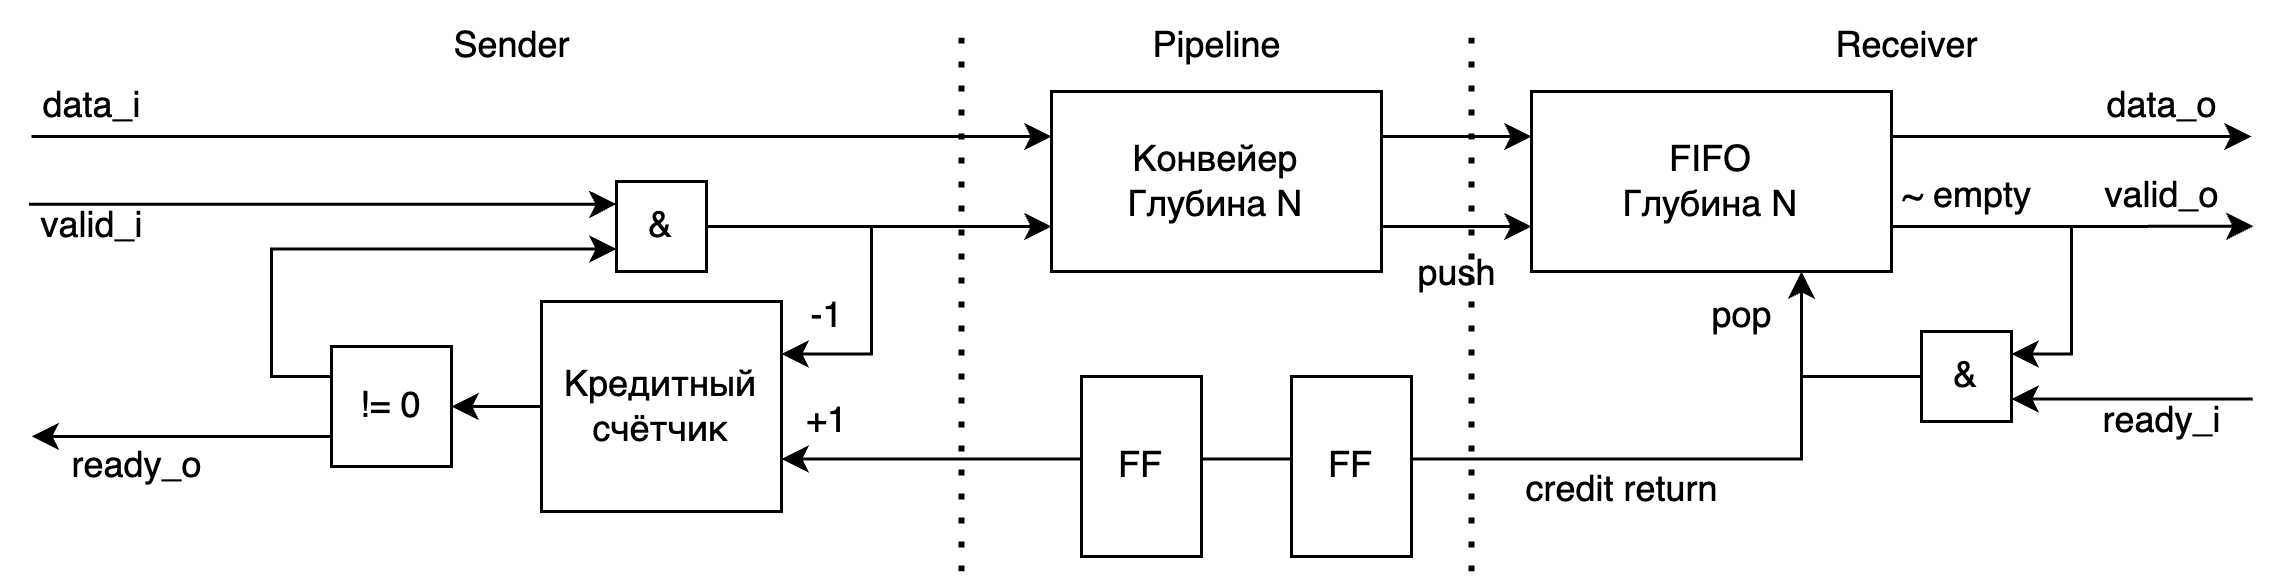

The diagram above was exported from draw.io. Its source (the exported page's mxGraphModel, read from the mxfile embedded in the PNG):
<mxGraphModel dx="2048" dy="815" grid="1" gridSize="10" guides="1" tooltips="1" connect="1" arrows="1" fold="1" page="1" pageScale="1" pageWidth="850" pageHeight="1100" math="0" shadow="0">
  <root>
    <mxCell id="0" />
    <mxCell id="1" parent="0" />
    <mxCell id="2" style="edgeStyle=orthogonalEdgeStyle;rounded=0;orthogonalLoop=1;jettySize=auto;html=1;entryX=0;entryY=0.25;entryDx=0;entryDy=0;" edge="1" target="5" parent="1">
      <mxGeometry relative="1" as="geometry">
        <mxPoint x="-60" y="395" as="sourcePoint" />
        <Array as="points">
          <mxPoint x="-60" y="395" />
        </Array>
      </mxGeometry>
    </mxCell>
    <mxCell id="3" style="edgeStyle=orthogonalEdgeStyle;rounded=0;orthogonalLoop=1;jettySize=auto;html=1;exitX=1;exitY=0.25;exitDx=0;exitDy=0;entryX=0;entryY=0.25;entryDx=0;entryDy=0;" edge="1" source="5" target="20" parent="1">
      <mxGeometry relative="1" as="geometry" />
    </mxCell>
    <mxCell id="4" style="edgeStyle=orthogonalEdgeStyle;rounded=0;orthogonalLoop=1;jettySize=auto;html=1;exitX=1;exitY=0.75;exitDx=0;exitDy=0;entryX=0;entryY=0.75;entryDx=0;entryDy=0;" edge="1" source="5" target="20" parent="1">
      <mxGeometry relative="1" as="geometry" />
    </mxCell>
    <mxCell id="5" value="Конвейер&lt;br&gt;Глубина N" style="rounded=0;whiteSpace=wrap;html=1;" vertex="1" parent="1">
      <mxGeometry x="280" y="380" width="110" height="60" as="geometry" />
    </mxCell>
    <mxCell id="6" style="edgeStyle=orthogonalEdgeStyle;rounded=0;orthogonalLoop=1;jettySize=auto;html=1;exitX=1;exitY=0.5;exitDx=0;exitDy=0;entryX=0;entryY=0.75;entryDx=0;entryDy=0;" edge="1" source="9" target="5" parent="1">
      <mxGeometry relative="1" as="geometry" />
    </mxCell>
    <mxCell id="7" style="edgeStyle=orthogonalEdgeStyle;rounded=0;orthogonalLoop=1;jettySize=auto;html=1;exitX=0;exitY=0.25;exitDx=0;exitDy=0;entryX=0;entryY=0.25;entryDx=0;entryDy=0;" edge="1" target="9" parent="1">
      <mxGeometry relative="1" as="geometry">
        <mxPoint x="-60.869565217391305" y="417.5652173913044" as="sourcePoint" />
        <Array as="points">
          <mxPoint x="130" y="418" />
          <mxPoint x="130" y="418" />
        </Array>
      </mxGeometry>
    </mxCell>
    <mxCell id="8" style="edgeStyle=orthogonalEdgeStyle;rounded=0;orthogonalLoop=1;jettySize=auto;html=1;exitX=1;exitY=0.5;exitDx=0;exitDy=0;entryX=1;entryY=0.25;entryDx=0;entryDy=0;" edge="1" source="9" target="12" parent="1">
      <mxGeometry relative="1" as="geometry">
        <Array as="points">
          <mxPoint x="220" y="425" />
          <mxPoint x="220" y="468" />
        </Array>
      </mxGeometry>
    </mxCell>
    <mxCell id="9" value="&amp;amp;" style="rounded=0;whiteSpace=wrap;html=1;" vertex="1" parent="1">
      <mxGeometry x="135" y="410" width="30" height="30" as="geometry" />
    </mxCell>
    <mxCell id="10" style="edgeStyle=orthogonalEdgeStyle;rounded=0;orthogonalLoop=1;jettySize=auto;html=1;exitX=0;exitY=0.5;exitDx=0;exitDy=0;entryX=1;entryY=0.5;entryDx=0;entryDy=0;" edge="1" source="12" target="15" parent="1">
      <mxGeometry relative="1" as="geometry" />
    </mxCell>
    <mxCell id="11" style="edgeStyle=orthogonalEdgeStyle;rounded=0;orthogonalLoop=1;jettySize=auto;html=1;exitX=1;exitY=0.75;exitDx=0;exitDy=0;startArrow=classic;startFill=1;endArrow=none;endFill=0;entryX=0;entryY=0.5;entryDx=0;entryDy=0;" edge="1" source="12" target="23" parent="1">
      <mxGeometry relative="1" as="geometry">
        <mxPoint x="663.3333333333334" y="502.5" as="targetPoint" />
        <Array as="points">
          <mxPoint x="530" y="503" />
          <mxPoint x="530" y="475" />
        </Array>
      </mxGeometry>
    </mxCell>
    <mxCell id="12" value="Кредитный счётчик" style="whiteSpace=wrap;html=1;" vertex="1" parent="1">
      <mxGeometry x="110" y="450" width="80" height="70" as="geometry" />
    </mxCell>
    <mxCell id="13" style="edgeStyle=orthogonalEdgeStyle;rounded=0;orthogonalLoop=1;jettySize=auto;html=1;exitX=0;exitY=0.25;exitDx=0;exitDy=0;entryX=0;entryY=0.75;entryDx=0;entryDy=0;" edge="1" source="15" target="9" parent="1">
      <mxGeometry relative="1" as="geometry" />
    </mxCell>
    <mxCell id="14" style="edgeStyle=orthogonalEdgeStyle;rounded=0;orthogonalLoop=1;jettySize=auto;html=1;exitX=0;exitY=0.75;exitDx=0;exitDy=0;" edge="1" source="15" parent="1">
      <mxGeometry relative="1" as="geometry">
        <mxPoint x="-60" y="494.9677419354839" as="targetPoint" />
      </mxGeometry>
    </mxCell>
    <mxCell id="15" value="!= 0" style="rounded=0;whiteSpace=wrap;html=1;" vertex="1" parent="1">
      <mxGeometry x="40" y="465" width="40" height="40" as="geometry" />
    </mxCell>
    <mxCell id="16" value="valid_i" style="text;html=1;align=center;verticalAlign=middle;resizable=0;points=[];autosize=1;strokeColor=none;fillColor=none;" vertex="1" parent="1">
      <mxGeometry x="-70" y="410" width="60" height="30" as="geometry" />
    </mxCell>
    <mxCell id="17" style="edgeStyle=orthogonalEdgeStyle;rounded=0;orthogonalLoop=1;jettySize=auto;html=1;exitX=1;exitY=0.25;exitDx=0;exitDy=0;" edge="1" source="20" parent="1">
      <mxGeometry relative="1" as="geometry">
        <mxPoint x="680" y="395" as="targetPoint" />
      </mxGeometry>
    </mxCell>
    <mxCell id="18" style="edgeStyle=orthogonalEdgeStyle;rounded=0;orthogonalLoop=1;jettySize=auto;html=1;exitX=1;exitY=0.75;exitDx=0;exitDy=0;entryX=1;entryY=0.25;entryDx=0;entryDy=0;" edge="1" source="20" target="23" parent="1">
      <mxGeometry relative="1" as="geometry" />
    </mxCell>
    <mxCell id="19" style="edgeStyle=orthogonalEdgeStyle;rounded=0;orthogonalLoop=1;jettySize=auto;html=1;exitX=1;exitY=0.75;exitDx=0;exitDy=0;" edge="1" source="20" parent="1">
      <mxGeometry relative="1" as="geometry">
        <mxPoint x="680.6451612903226" y="424.9032258064516" as="targetPoint" />
      </mxGeometry>
    </mxCell>
    <mxCell id="20" value="FIFO&lt;br&gt;Глубина N" style="rounded=0;whiteSpace=wrap;html=1;" vertex="1" parent="1">
      <mxGeometry x="440" y="380" width="120" height="60" as="geometry" />
    </mxCell>
    <mxCell id="21" style="edgeStyle=orthogonalEdgeStyle;rounded=0;orthogonalLoop=1;jettySize=auto;html=1;exitX=0;exitY=0.5;exitDx=0;exitDy=0;entryX=0.75;entryY=1;entryDx=0;entryDy=0;" edge="1" source="23" target="20" parent="1">
      <mxGeometry relative="1" as="geometry" />
    </mxCell>
    <mxCell id="22" style="edgeStyle=orthogonalEdgeStyle;rounded=0;orthogonalLoop=1;jettySize=auto;html=1;exitX=1;exitY=0.75;exitDx=0;exitDy=0;startArrow=classic;startFill=1;endArrow=none;endFill=0;" edge="1" source="23" parent="1">
      <mxGeometry relative="1" as="geometry">
        <mxPoint x="680.4411764705883" y="482.52941176470586" as="targetPoint" />
      </mxGeometry>
    </mxCell>
    <mxCell id="23" value="&amp;amp;" style="rounded=0;whiteSpace=wrap;html=1;" vertex="1" parent="1">
      <mxGeometry x="570" y="460" width="30" height="30" as="geometry" />
    </mxCell>
    <mxCell id="24" value="-1" style="text;html=1;align=center;verticalAlign=middle;resizable=0;points=[];autosize=1;strokeColor=none;fillColor=none;" vertex="1" parent="1">
      <mxGeometry x="190" y="440" width="30" height="30" as="geometry" />
    </mxCell>
    <mxCell id="25" value="~ empty" style="text;html=1;align=center;verticalAlign=middle;resizable=0;points=[];autosize=1;strokeColor=none;fillColor=none;" vertex="1" parent="1">
      <mxGeometry x="550" y="400" width="70" height="30" as="geometry" />
    </mxCell>
    <mxCell id="26" value="+1" style="text;html=1;align=center;verticalAlign=middle;resizable=0;points=[];autosize=1;strokeColor=none;fillColor=none;" vertex="1" parent="1">
      <mxGeometry x="185" y="475" width="40" height="30" as="geometry" />
    </mxCell>
    <mxCell id="27" value="data_i" style="text;html=1;align=center;verticalAlign=middle;resizable=0;points=[];autosize=1;strokeColor=none;fillColor=none;" vertex="1" parent="1">
      <mxGeometry x="-70" y="370" width="60" height="30" as="geometry" />
    </mxCell>
    <mxCell id="28" value="ready_o" style="text;html=1;align=center;verticalAlign=middle;resizable=0;points=[];autosize=1;strokeColor=none;fillColor=none;" vertex="1" parent="1">
      <mxGeometry x="-60" y="490" width="70" height="30" as="geometry" />
    </mxCell>
    <mxCell id="29" value="data_o" style="text;html=1;align=center;verticalAlign=middle;resizable=0;points=[];autosize=1;strokeColor=none;fillColor=none;" vertex="1" parent="1">
      <mxGeometry x="620" y="370" width="60" height="30" as="geometry" />
    </mxCell>
    <mxCell id="30" value="valid_o" style="text;html=1;align=center;verticalAlign=middle;resizable=0;points=[];autosize=1;strokeColor=none;fillColor=none;" vertex="1" parent="1">
      <mxGeometry x="620" y="400" width="60" height="30" as="geometry" />
    </mxCell>
    <mxCell id="31" value="ready_i" style="text;html=1;align=center;verticalAlign=middle;resizable=0;points=[];autosize=1;strokeColor=none;fillColor=none;" vertex="1" parent="1">
      <mxGeometry x="620" y="475" width="60" height="30" as="geometry" />
    </mxCell>
    <mxCell id="32" value="" style="endArrow=none;dashed=1;html=1;dashPattern=1 3;strokeWidth=2;rounded=0;" edge="1" parent="1">
      <mxGeometry width="50" height="50" relative="1" as="geometry">
        <mxPoint x="250" y="540" as="sourcePoint" />
        <mxPoint x="250" y="360" as="targetPoint" />
      </mxGeometry>
    </mxCell>
    <mxCell id="33" value="" style="endArrow=none;dashed=1;html=1;dashPattern=1 3;strokeWidth=2;rounded=0;" edge="1" parent="1">
      <mxGeometry width="50" height="50" relative="1" as="geometry">
        <mxPoint x="420" y="540" as="sourcePoint" />
        <mxPoint x="420" y="360" as="targetPoint" />
      </mxGeometry>
    </mxCell>
    <mxCell id="34" value="Sender" style="text;html=1;align=center;verticalAlign=middle;resizable=0;points=[];autosize=1;strokeColor=none;fillColor=none;" vertex="1" parent="1">
      <mxGeometry x="70" y="350" width="60" height="30" as="geometry" />
    </mxCell>
    <mxCell id="35" value="Receiver" style="text;html=1;align=center;verticalAlign=middle;resizable=0;points=[];autosize=1;strokeColor=none;fillColor=none;" vertex="1" parent="1">
      <mxGeometry x="530" y="350" width="70" height="30" as="geometry" />
    </mxCell>
    <mxCell id="36" value="Pipeline" style="text;html=1;align=center;verticalAlign=middle;resizable=0;points=[];autosize=1;strokeColor=none;fillColor=none;" vertex="1" parent="1">
      <mxGeometry x="300" y="350" width="70" height="30" as="geometry" />
    </mxCell>
    <mxCell id="37" value="push" style="text;html=1;align=center;verticalAlign=middle;resizable=0;points=[];autosize=1;strokeColor=none;fillColor=none;" vertex="1" parent="1">
      <mxGeometry x="390" y="426" width="50" height="30" as="geometry" />
    </mxCell>
    <mxCell id="38" value="pop" style="text;html=1;align=center;verticalAlign=middle;resizable=0;points=[];autosize=1;strokeColor=none;fillColor=none;" vertex="1" parent="1">
      <mxGeometry x="490" y="440" width="40" height="30" as="geometry" />
    </mxCell>
    <mxCell id="39" value="credit return" style="text;html=1;align=center;verticalAlign=middle;resizable=0;points=[];autosize=1;strokeColor=none;fillColor=none;" vertex="1" parent="1">
      <mxGeometry x="425" y="498" width="90" height="30" as="geometry" />
    </mxCell>
    <mxCell id="40" value="FF" style="rounded=0;whiteSpace=wrap;html=1;" vertex="1" parent="1">
      <mxGeometry x="360" y="475" width="40" height="60" as="geometry" />
    </mxCell>
    <mxCell id="41" value="FF" style="rounded=0;whiteSpace=wrap;html=1;" vertex="1" parent="1">
      <mxGeometry x="290" y="475" width="40" height="60" as="geometry" />
    </mxCell>
  </root>
</mxGraphModel>